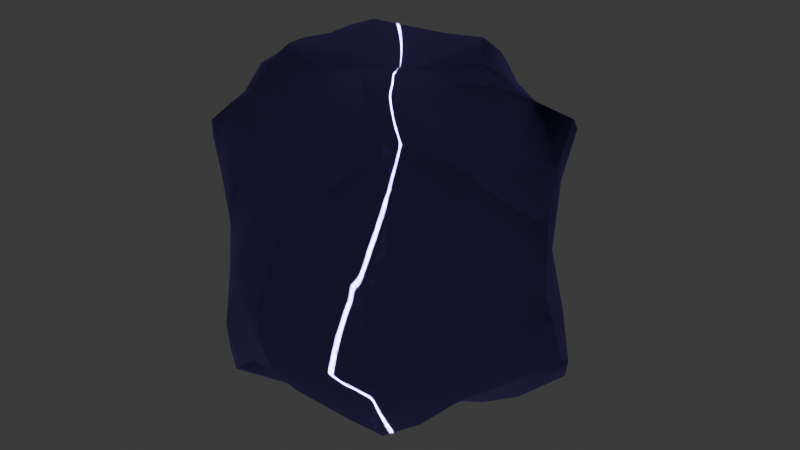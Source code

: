 # Source: MetalLump03.blend  (saved by Blender 4.1.24; exported with 4.5.12 LTS)
import bpy
from mathutils import Matrix  # noqa: F401  (used for matrix-valued properties, if any)

bpy.ops.wm.read_factory_settings(use_empty=True)
scene = bpy.context.scene
scene.name = 'Scene'

# ---- collections
col_collection = bpy.data.collections.new('Collection'); scene.collection.children.link(col_collection)

# ---- materials (node trees are filled in below, after node groups)
mat_crystal = bpy.data.materials.new('Crystal')
mat_crystal.alpha_threshold = 0.0
mat_crystal.use_transparent_shadow = False
mat_crystal.use_sss_translucency = True
mat_crystal.use_thickness_from_shadow = True
mat_crystal.roughness = 0.5
mat_crystal.line_color = (0.0, 0.0, 0.0, 1.0)

# ---- material node trees
mat_crystal.use_nodes = True; mat_crystal.node_tree.nodes.clear()
_N = mat_crystal.node_tree.nodes; _L = mat_crystal.node_tree.links
n0 = _N.new('ShaderNodeOutputMaterial'); n0.name = 'Material Output'; n0.location = (300, 300)
n1 = _N.new('ShaderNodeBsdfAnisotropic'); n1.name = 'Glossy BSDF'; n1.location = (10, 300)
n1.inputs[0].default_value = (0.3913, 0.3077, 1.0, 1.0)
n1.inputs[1].default_value = 0.1504
n1.inputs[2].default_value = 1.0
_L.new(n1.outputs[0], n0.inputs[0])
n0.is_active_output = True

# ---- world
world_world = bpy.data.worlds.new('World'); scene.world = world_world
world_world.use_nodes = True; world_world.node_tree.nodes.clear()
_N = world_world.node_tree.nodes; _L = world_world.node_tree.links
n0 = _N.new('ShaderNodeOutputWorld'); n0.name = 'World Output'; n0.location = (300, 300)
n1 = _N.new('ShaderNodeBackground'); n1.name = 'Background'; n1.location = (10, 300)
n1.inputs[0].default_value = (0.05088, 0.05088, 0.05088, 1.0)
_L.new(n1.outputs[0], n0.inputs[0])
n0.is_active_output = True
world_world.color = (0.05088, 0.05088, 0.05088)
world_world.use_sun_shadow = False
world_world.sun_shadow_jitter_overblur = 0.0

# ---- meshes
me_cube_004 = bpy.data.meshes.new('Cube.004')
me_cube_004.from_pydata([(0.9202, -0.1061, 0.3012), (-0.8432, -0.429, 0.3347), (0.07918, 0.9995, -0.3324), (-0.7217, -0.4944, -0.3923), (0.5114, 0.05105, 0.799), (-0.46, -0.2682, 0.8723), (0.1243, -0.4212, 0.907), (0.1586, 0.4528, -0.8556), (-0.3559, 0.211, -0.8858), (-0.9184, 0.25, 0.6269), (-0.4696, -0.6628, 0.6736), (0.5316, -0.6865, 0.7766), (1.007, -0.058, -0.3839), (0.4704, 0.7192, -0.6598), (0.3008, 0.226, 0.8007), (0.2355, 0.3001, 0.8131), (-0.02781, 0.37, 0.8564), (-0.4316, 0.3106, 0.8641), (-0.4892, 0.05963, 0.8411), (-0.4943, -0.1385, 0.8613), (-0.3192, -0.3053, 0.8335), (-0.1036, -0.364, 0.8497), (0.3695, -0.09227, 0.8136), (0.9479, -0.1276, -0.04598), (0.9679, -0.09158, -0.1639), (0.9863, 0.05037, -0.4527), (0.8699, 0.2318, -0.6879), (0.7843, 0.3041, -0.6866), (0.6702, 0.4703, -0.7038), (0.5901, 0.5837, -0.6886), (0.2204, 0.822, -0.4891), (0.1377, 0.9284, -0.3976), (0.1587, 0.9489, -0.1675), (0.447, 0.7581, 0.3377), (0.6785, 0.4988, 0.4972), (0.7989, 0.2555, 0.6503), (0.8273, 0.1015, 0.484), (-0.1086, 0.8516, -0.3321), (-0.314, 0.7688, -0.322), (-0.7056, 0.7321, -0.3184), (-0.6391, 0.653, 0.05307), (-0.5943, 0.6364, 0.2323), (-0.3414, 0.6695, 0.4845), (0.04992, 0.8101, 0.6116), (0.1384, 0.7857, 0.5233), (0.2661, 0.7544, 0.4679), (0.3609, 0.7544, 0.4048), (-0.7153, 0.5308, -0.4701), (-0.7154, 0.3106, -0.6525), (-0.8015, -0.1272, -0.5971), (-0.7372, -0.4399, -0.07206), (-0.7725, -0.4371, 0.1664), (-0.9688, 0.03139, 0.4935), (-0.7473, 0.4298, 0.4768), (-0.5872, 0.6359, 0.3357), (-0.5563, -0.6883, -0.6577), (-0.35, -0.8129, -0.6186), (-0.1659, -0.8797, -0.4614), (0.1069, -1.017, -0.3352), (0.09029, -1.046, -0.2107), (0.04912, -1.036, -0.04579), (-0.04135, -0.8456, 0.477), (-0.2524, -0.7478, 0.606), (-0.6724, -0.5896, 0.5331), (-0.7808, -0.4997, 0.3918), (0.8161, -0.2797, 0.434), (0.7473, -0.4349, 0.5928), (0.6431, -0.5553, 0.7118), (0.282, -0.8085, 0.5296), (0.1912, -0.8562, 0.4126), (0.2147, -0.975, -0.4118), (0.3685, -0.7981, -0.6021), (0.631, -0.611, -0.6079), (0.7591, -0.413, -0.4941), (0.8774, -0.2398, -0.4598), (0.3168, -0.149, -0.8737), (0.17, -0.3879, -0.9576), (0.08532, -0.3406, -0.9494), (-0.1358, -0.3405, -0.8995), (-0.3022, -0.3173, -0.8959), (-0.4071, 0.07329, -0.8534), (-0.179, 0.2674, -0.8573), (-0.0895, 0.3131, -0.8436), (0.2515, 0.3566, -0.8647), (0.4411, 0.1199, -0.8538), (0.1381, 0.6222, 0.7338), (0.1688, 0.4219, 0.8615), (0.6539, 0.1623, 0.7265), (-0.6685, 0.2512, 0.7617), (-0.5686, 0.2812, 0.8137), (-0.4074, -0.5838, 0.7253), (-0.4328, -0.4323, 0.8227), (0.2461, -0.5356, 0.8624), (0.6912, 0.09772, -0.8227), (0.389, 0.6388, -0.7435), (-0.5636, 0.1862, -0.8231), (-0.7422, 0.2329, -0.7239), (-0.4318, -0.4247, -0.8797), (-0.4813, -0.7235, -0.7352), (0.2351, -0.4936, -0.9087), (0.4903, -0.7129, -0.6823), (-0.1033, 0.02209, 0.7794), (0.1062, 0.09625, 0.7833), (-0.2754, 0.02438, 0.7907), (0.2316, -0.2333, 0.8628), (0.652, 0.373, -0.09275), (0.894, 0.1194, -0.2344), (0.7993, 0.2999, -0.4142), (0.5615, 0.5304, -0.4517), (0.3523, 0.6376, -0.2658), (0.2815, 0.7042, -0.1512), (0.4701, 0.6349, 0.2026), (0.6606, 0.4149, 0.251), (0.7651, 0.2024, -0.001487), (-0.2314, 0.6896, 0.1601), (0.2212, 0.7672, 0.25), (0.03858, 0.8181, 0.05121), (-0.03534, 0.8017, -0.1268), (-0.1785, 0.6739, 0.2891), (-0.003331, 0.7332, 0.4287), (0.08471, 0.742, 0.2932), (-0.7755, 0.1534, -0.05335), (-0.6672, 0.4305, 0.2092), (-0.7149, 0.3616, -0.3168), (-0.7284, 0.1703, -0.4353), (-0.7657, -0.2622, -0.2115), (-0.7977, -0.2159, -0.03699), (-0.8203, -0.2217, 0.1802), (-0.8117, 0.1181, 0.1683), (-0.8943, 0.1618, 0.376), (-0.4828, -0.6859, 0.08855), (-0.541, -0.5576, 0.01601), (-0.5441, -0.6604, -0.2064), (-0.4492, -0.7902, -0.4207), (-0.3018, -0.8496, -0.1168), (-0.226, -0.8833, 0.06275), (-0.1606, -0.8426, 0.2798), (-0.4822, -0.6768, 0.4718), (-0.6468, -0.5815, 0.2789), (0.4639, -0.7479, -0.03994), (0.721, -0.3494, 0.2321), (0.5705, -0.5881, 0.2743), (0.478, -0.6664, 0.4441), (0.1037, -0.9148, 0.3195), (0.242, -0.9745, -0.2639), (0.3816, -0.8646, -0.3275), (0.4815, -0.7139, -0.4242), (0.7287, -0.3047, -0.2309), (0.631, -0.4089, -0.009233), (0.001319, -0.005634, -0.8426), (0.2801, 0.03612, -0.8436), (-0.2256, -0.0397, -0.8306), (-0.2263, 0.1174, -0.8123), (-0.0481, 0.1495, -0.835), (0.113, 0.2507, -0.8755), (0.3691, 0.4211, 0.6557), (0.2599, 0.4322, 0.7388), (0.5591, 0.3509, 0.6287), (-0.5472, 0.4962, 0.5549), (-0.5238, 0.4038, 0.709), (-0.3057, 0.4184, 0.7258), (-0.1048, 0.5011, 0.7074), (-0.3196, 0.5305, 0.6176), (-0.6935, -0.2087, 0.6446), (-0.5572, -0.4694, 0.6715), (-0.5762, -0.3384, 0.7725), (-0.57, -0.03312, 0.7888), (-0.8084, 0.07322, 0.6103), (-0.8258, -0.1398, 0.5286), (0.000466, -0.5798, 0.7286), (0.0861, -0.7876, 0.5589), (-0.2021, -0.5578, 0.7296), (-0.0756, -0.6813, 0.6783), (0.605, -0.1063, 0.6522), (0.7573, -0.1482, 0.4708), (0.6823, -0.008164, 0.5489), (0.6132, 0.0209, 0.6763), (0.3258, -0.3013, 0.8138), (0.5418, -0.449, 0.7776), (0.4149, 0.4889, -0.7731), (-0.03026, 0.4787, -0.7205), (0.02744, 0.7026, -0.5551), (-0.4491, 0.3373, -0.6618), (-0.3396, 0.621, -0.4812), (-0.5764, -0.2394, -0.8017), (-0.6863, -0.4168, -0.5742), (-0.5766, -0.111, -0.8078), (-0.405, -0.2604, -0.9262), (-0.5157, -0.3786, -0.8405), (-0.5584, -0.5107, -0.7546), (-0.01761, -0.5969, -0.7392), (0.1894, -0.5869, -0.8121), (0.06739, -0.7678, -0.6008), (0.5999, -0.2326, -0.6991), (0.8125, 0.08211, -0.6989), (0.7785, -0.1938, -0.5617), (0.5517, -0.5008, -0.671), (0.4169, -0.2154, -0.793), (0.5367, 0.005148, -0.8763)], [], [(103, 101, 17), (101, 103, 20), (104, 101, 21), (15, 102, 14), (18, 103, 17), (5, 20, 19), (107, 25, 26), (30, 109, 108), (29, 108, 28), (34, 112, 111), (112, 34, 35), (33, 115, 46), (37, 38, 117), (42, 118, 41), (41, 114, 40), (121, 128, 122), (121, 123, 124), (126, 121, 125), (1, 127, 51), (53, 128, 129), (22, 4, 14, 102), (130, 135, 136), (138, 130, 137), (64, 138, 63), (3, 132, 50), (134, 57, 58), (10, 137, 62), (139, 141, 142), (144, 139, 143), (60, 144, 143), (69, 139, 68), (70, 145, 144), (59, 144, 60), (149, 153, 154), (187, 151, 79), (80, 151, 187), (151, 78, 79), (155, 157, 46), (156, 155, 44), (33, 46, 34), (15, 14, 156), (86, 156, 85), (35, 157, 87), (34, 157, 35), (160, 162, 159), (54, 158, 42), (17, 160, 89), (85, 161, 86), (42, 162, 43), (64, 163, 168), (165, 163, 164), (5, 19, 91), (169, 172, 170), (21, 169, 92), (171, 169, 20), (92, 169, 11), (6, 21, 92), (91, 20, 5), (90, 171, 91), (178, 173, 177), (22, 173, 176), (4, 176, 87), (178, 92, 11), (84, 179, 93), (26, 93, 27), (198, 84, 93), (83, 7, 179), (28, 179, 29), (182, 180, 81), (30, 181, 31), (7, 180, 94), (95, 182, 81), (47, 182, 48), (182, 95, 96), (39, 183, 47), (38, 183, 39), (184, 189, 185), (95, 186, 96), (97, 188, 187), (187, 184, 80), (58, 192, 70), (98, 190, 56), (56, 190, 57), (79, 97, 187), (191, 99, 100), (26, 194, 93), (100, 196, 72), (75, 197, 76), (102, 101, 104), (102, 15, 86, 16), (102, 104, 22), (103, 18, 19, 20), (16, 101, 102), (17, 101, 16), (20, 21, 101), (113, 106, 107, 105), (6, 104, 21), (105, 110, 111, 112), (108, 105, 107), (109, 105, 108), (110, 105, 109), (113, 36, 0, 23), (113, 105, 112), (106, 24, 12, 25), (113, 23, 24, 106), (25, 107, 106), (107, 27, 28, 108), (26, 27, 107), (108, 29, 13, 30), (31, 2, 32, 110), (30, 31, 110, 109), (110, 32, 33, 111), (33, 34, 111), (120, 115, 116, 114), (36, 112, 35), (36, 113, 112), (114, 116, 117, 38), (118, 119, 120, 114), (41, 118, 114), (115, 33, 32, 116), (45, 46, 115, 120), (117, 32, 2, 37), (120, 119, 44, 45), (32, 117, 116), (40, 38, 39), (40, 114, 38), (54, 42, 41), (43, 44, 119), (42, 43, 119, 118), (126, 127, 128, 121), (122, 41, 40, 121), (54, 41, 122), (53, 54, 122, 128), (123, 40, 39, 47), (124, 48, 96, 49), (123, 121, 40), (47, 48, 124, 123), (49, 121, 124), (125, 49, 3, 50), (128, 127, 1, 52), (50, 126, 125), (125, 121, 49), (126, 50, 51, 127), (129, 52, 9, 53), (132, 133, 134, 130), (52, 129, 128), (138, 131, 130), (132, 130, 131), (138, 64, 1, 51), (135, 130, 134), (138, 51, 50, 131), (55, 98, 56, 133), (3, 55, 132), (50, 132, 131), (133, 56, 57, 134), (134, 59, 60, 135), (133, 132, 55), (59, 134, 58), (136, 60, 143, 61), (136, 61, 62, 130), (137, 10, 63, 138), (60, 136, 135), (148, 140, 141, 139), (62, 137, 130), (146, 147, 148, 139), (145, 139, 144), (146, 139, 145), (140, 23, 0, 65), (140, 65, 66, 141), (142, 67, 11, 68), (23, 140, 148), (66, 67, 142, 141), (68, 139, 142), (144, 59, 58, 70), (69, 143, 139), (146, 71, 100, 72), (145, 70, 71, 146), (72, 73, 146), (74, 12, 24, 147), (147, 24, 23, 148), (73, 74, 147, 146), (149, 151, 152, 153), (77, 78, 149), (151, 149, 78), (84, 198, 75, 150), (75, 76, 77, 149), (75, 149, 150), (150, 149, 84), (152, 80, 8, 81), (153, 152, 81, 82), (154, 82, 7, 83), (80, 152, 151), (149, 154, 83, 84), (44, 43, 85, 156), (154, 153, 82), (156, 14, 155), (157, 155, 14), (46, 45, 155), (34, 46, 157), (14, 4, 87, 157), (44, 155, 45), (86, 15, 156), (53, 9, 88, 159), (159, 162, 158), (161, 162, 160), (54, 53, 158), (42, 158, 162), (159, 88, 89, 160), (159, 158, 53), (17, 16, 160), (161, 85, 43, 162), (86, 161, 16), (161, 160, 16), (163, 165, 19, 166), (168, 52, 1, 64), (167, 163, 166), (167, 168, 163), (64, 63, 163), (164, 90, 91, 165), (90, 164, 10), (63, 10, 164, 163), (18, 17, 89, 166), (19, 18, 166), (91, 19, 165), (166, 89, 88, 167), (167, 88, 9, 52), (61, 143, 69, 170), (52, 168, 167), (172, 169, 171), (170, 69, 68, 169), (172, 62, 61, 170), (90, 10, 62, 171), (11, 169, 68), (91, 171, 20), (20, 169, 21), (174, 65, 0, 36), (62, 172, 171), (174, 175, 173), (176, 173, 175), (173, 66, 65, 174), (36, 175, 174), (36, 35, 87, 175), (104, 6, 92, 177), (87, 176, 175), (4, 22, 176), (22, 104, 177, 173), (92, 178, 177), (178, 67, 66, 173), (11, 67, 178), (94, 13, 29, 179), (93, 179, 28), (84, 83, 179), (179, 7, 94), (37, 2, 31, 181), (27, 93, 28), (181, 180, 183), (183, 180, 182), (38, 37, 181, 183), (30, 13, 94, 181), (55, 3, 185, 189), (94, 180, 181), (7, 82, 180), (8, 95, 81), (81, 180, 82), (48, 182, 96), (183, 182, 47), (187, 188, 184), (189, 184, 188), (49, 185, 3), (49, 184, 185), (95, 8, 80, 186), (96, 186, 49), (186, 184, 49), (97, 98, 189, 188), (80, 184, 186), (55, 189, 98), (192, 58, 57, 190), (192, 190, 191), (97, 79, 78, 190), (98, 97, 190), (191, 77, 76, 99), (190, 78, 77, 191), (192, 191, 71, 70), (71, 191, 100), (93, 194, 195, 193), (193, 197, 198, 93), (196, 197, 193), (194, 26, 25, 195), (195, 25, 12, 74), (193, 195, 74, 73), (197, 196, 100, 99), (73, 72, 196, 193), (76, 197, 99), (75, 198, 197)])
me_cube_004.polygons.foreach_set('use_smooth', [True] * 294)
me_cube_004.materials.append(mat_crystal)
me_cube_004.update()

# ---- objects
ob_metallump = bpy.data.objects.new('MetalLump', me_cube_004)

# ---- transforms, parenting, visibility, modifiers, constraints
ob_metallump.location = (0.0, -17.0, 0.0)
ob_metallump.lock_rotations_4d = False
ob_metallump.empty_display_type = 'ARROWS'
ob_metallump.lineart.crease_threshold = 0.0

# ---- collection membership
col_collection.objects.link(ob_metallump)

# ---- scene / render settings (as saved in the file)
scene.frame_start = 1; scene.frame_end = 250; scene.frame_set(1)
scene.render.engine = 'BLENDER_EEVEE_NEXT'
scene.cycles.sampling_pattern = 'TABULATED_SOBOL'
scene.eevee.ray_tracing_options.trace_max_roughness = 0.0
bpy.context.view_layer.update()

# ---- added for rendering (the .blend has no active camera and no usable light): camera, sun
cam_auto = bpy.data.cameras.new('AutoCamera')
cam_auto.lens = 50.0
cam_auto.sensor_width = 36.0
cam_auto.clip_end = 1000.0
ob_auto_camera = bpy.data.objects.new('AutoCamera', cam_auto)
scene.collection.objects.link(ob_auto_camera)
ob_auto_camera.location = (3.1654, -20.7992, 2.49193)
ob_auto_camera.rotation_euler = (1.09748, -7.21219e-08, 0.694738)
scene.camera = ob_auto_camera
light_auto_sun = bpy.data.lights.new('AutoSun', 'SUN')
light_auto_sun.energy = 3.0
light_auto_sun.angle = 0.0523599
ob_auto_sun = bpy.data.objects.new('AutoSun', light_auto_sun)
scene.collection.objects.link(ob_auto_sun)
ob_auto_sun.rotation_euler = (0.872665, 0.174533, 0.523599)
bpy.context.view_layer.update()

